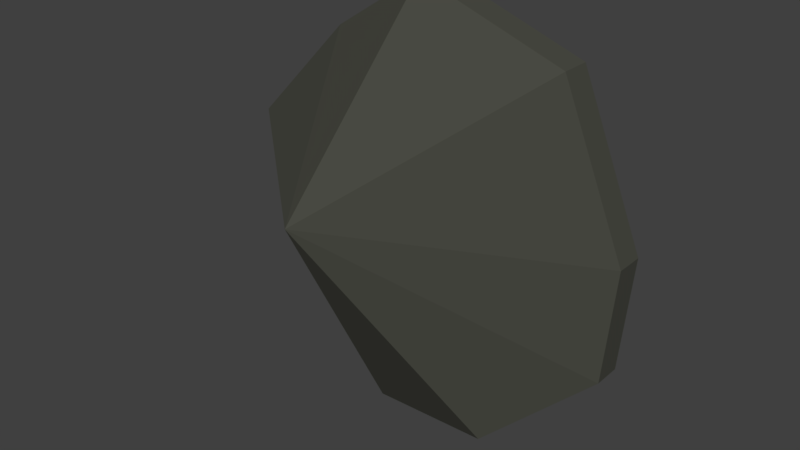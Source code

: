 # Source: Rock_1.blend  (saved by Blender 2.79.0; exported with 4.5.12 LTS)
import bpy
from mathutils import Matrix  # noqa: F401  (used for matrix-valued properties, if any)

bpy.ops.wm.read_factory_settings(use_empty=True)
scene = bpy.context.scene
scene.name = 'Scene'

# ---- collections
col_collection_1 = bpy.data.collections.new('Collection 1'); scene.collection.children.link(col_collection_1)

# ---- materials (node trees are filled in below, after node groups)
mat_rocks_1 = bpy.data.materials.new('Rocks 1')
mat_rocks_1.alpha_threshold = 0.0
mat_rocks_1.use_transparent_shadow = False
mat_rocks_1.diffuse_color = (0.07154, 0.07324, 0.05905, 1.0)
mat_rocks_1.roughness = 0.5

# ---- material node trees

# ---- world
world_world = bpy.data.worlds.new('World'); scene.world = world_world
world_world.color = (0.05088, 0.05088, 0.05088)
world_world.use_sun_shadow = False
world_world.sun_shadow_jitter_overblur = 0.0
world_world.cycles.sampling_method = 'MANUAL'

# ---- meshes
me_cone_009 = bpy.data.meshes.new('Cone.009')
me_cone_009.from_pydata([(-0.2658, -0.418, -9.135e-08), (-0.2426, 0.418, -1.311), (1.074, 0.5894, -0.1103), (0.4289, 0.418, -1.298), (-0.8094, 0.5989, -0.4688), (-0.5567, 0.4793, 0.774), (0.806, 0.418, 0.8459), (0.0, 0.418, 1.128), (0.9961, 0.6261, -0.7956), (-1.051, 0.418, 0.2177), (0.1324, 0.5942, -0.2896), (0.0, 0.2551, 1.128), (0.806, 0.2551, 0.8459), (1.074, 0.4266, -0.1103), (0.9961, 0.4632, -0.7956), (0.4289, 0.2551, -1.298), (-0.2426, 0.2551, -1.311), (-0.8094, 0.3801, -0.4688), (-1.051, 0.2551, 0.2177), (-0.5567, 0.3164, 0.774)], [], [(9, 5, 4), (2, 10, 6), (7, 6, 5), (8, 10, 2), (3, 1, 8), (10, 5, 6), (5, 9, 18, 19), (1, 3, 15, 16), (2, 6, 12, 13), (7, 5, 19, 11), (4, 1, 16, 17), (8, 2, 13, 14), (9, 4, 17, 18), (3, 8, 14, 15), (6, 7, 11, 12), (0, 16, 15), (15, 14, 0), (14, 13, 0), (17, 16, 0), (0, 18, 17), (18, 0, 19), (11, 19, 0), (12, 11, 0), (13, 12, 0), (10, 8, 1), (4, 10, 1), (10, 4, 5)])
_uv = me_cone_009.uv_layers.new(name='UVMap')
_uv.uv.foreach_set('vector', [0.4846, 0.5353, 0.3, 0.5838, 0.5292, 0.3529, 0.07716, 0.1616, 0.3032, 0.2573, 0.0, 0.4055, 0.1317, 0.5808, 0.0, 0.4055, 0.3, 0.5838, 0.1907, 0.02568, 0.3032, 0.2573, 0.07716, 0.1616, 0.3843, 0.0, 0.5292, 0.09283, 0.1907, 0.02568, 0.3032, 0.2573, 0.3, 0.5838, 0.0, 0.4055, 0.0277, 0.7822, 0.0, 0.5923, 0.02741, 0.5838, 0.05511, 0.7738, 0.7133, 0.5781, 0.7442, 0.5104, 0.7821, 0.5278, 0.7512, 0.5956, 0.9144, 0.2507, 0.9583, 1.534e-08, 1.0, 0.0, 0.9561, 0.2507, 0.1041, 0.9344, 0.0277, 0.7822, 0.05511, 0.7738, 0.1315, 0.9259, 0.564, 0.7943, 0.7133, 0.5781, 0.7512, 0.5956, 0.6149, 0.8177, 0.905, 0.4249, 0.9144, 0.2507, 0.9561, 0.2507, 0.9467, 0.4249, 0.5292, 0.9826, 0.564, 0.7943, 0.6149, 0.8177, 0.5671, 1.0, 0.9583, 0.542, 0.905, 0.4249, 0.9467, 0.4249, 1.0, 0.542, 0.2951, 0.8036, 0.2951, 0.5838, 0.3368, 0.5838, 0.3368, 0.8036, 0.905, 0.129, 0.905, 0.5057, 0.7385, 0.5104, 0.7385, 0.5104, 0.5695, 0.4154, 0.905, 0.129, 0.5695, 0.4154, 0.5292, 0.2484, 0.905, 0.129, 0.6149, 0.8177, 0.7512, 0.5956, 0.7821, 0.9441, 0.7821, 0.9441, 0.5671, 1.0, 0.6149, 0.8177, 0.02741, 0.5838, 0.2951, 0.6228, 0.05511, 0.7738, 0.1315, 0.9259, 0.05511, 0.7738, 0.2951, 0.6228, 0.2951, 0.9898, 0.1315, 0.9259, 0.2951, 0.6228, 0.5292, 0.2484, 0.5732, 0.0, 0.905, 0.129, 0.3032, 0.2573, 0.1907, 0.02568, 0.5292, 0.09283, 0.5292, 0.3529, 0.3032, 0.2573, 0.5292, 0.09283, 0.3032, 0.2573, 0.5292, 0.3529, 0.3, 0.5838])
me_cone_009.materials.append(mat_rocks_1)
me_cone_009.use_remesh_preserve_volume = False
me_cone_009.use_remesh_preserve_attributes = False
me_cone_009.use_mirror_vertex_groups = False
me_cone_009.update()

# ---- objects
ob_rock = bpy.data.objects.new('Rock', me_cone_009)

# ---- transforms, parenting, visibility, modifiers, constraints
ob_rock.location = (0.0, 0.0, 0.0)
ob_rock.lineart.crease_threshold = 0.0

# ---- collection membership
col_collection_1.objects.link(ob_rock)

# ---- scene / render settings (as saved in the file)
scene.frame_start = 1; scene.frame_end = 250; scene.frame_set(0)
scene.render.engine = 'BLENDER_EEVEE_NEXT'
scene.render.resolution_percentage = 50
scene.render.dither_intensity = 0.0
scene.cycles.use_denoising = False
scene.cycles.samples = 128
scene.cycles.sampling_pattern = 'TABULATED_SOBOL'
scene.cycles.use_adaptive_sampling = False
scene.cycles.use_light_tree = False
scene.cycles.blur_glossy = 0.0
scene.cycles.sample_clamp_indirect = 0.0
scene.view_settings.view_transform = 'Standard'
bpy.context.view_layer.update()

# ---- added for rendering (the .blend has no active camera and no usable light): camera, sun
cam_auto = bpy.data.cameras.new('AutoCamera')
cam_auto.lens = 50.0
cam_auto.sensor_width = 36.0
cam_auto.clip_end = 1000.0
ob_auto_camera = bpy.data.objects.new('AutoCamera', cam_auto)
scene.collection.objects.link(ob_auto_camera)
ob_auto_camera.location = (3.15667, -3.66988, 2.42474)
ob_auto_camera.rotation_euler = (1.09748, -7.21219e-08, 0.694738)
scene.camera = ob_auto_camera
light_auto_sun = bpy.data.lights.new('AutoSun', 'SUN')
light_auto_sun.energy = 3.0
light_auto_sun.angle = 0.0523599
ob_auto_sun = bpy.data.objects.new('AutoSun', light_auto_sun)
scene.collection.objects.link(ob_auto_sun)
ob_auto_sun.rotation_euler = (0.872665, 0.174533, 0.523599)
bpy.context.view_layer.update()

